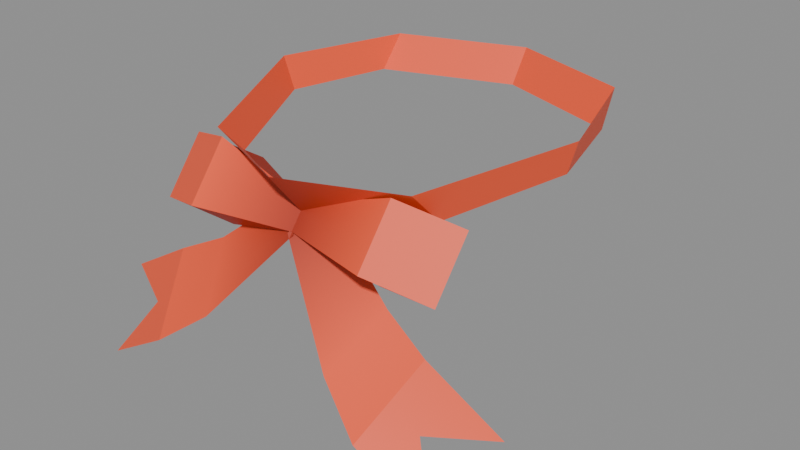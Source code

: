 # Source: human-clothing-ribbon-bow.blend  (saved by Blender 5.2.44; exported with 4.5.12 LTS)
import bpy
from mathutils import Matrix  # noqa: F401  (used for matrix-valued properties, if any)

bpy.ops.wm.read_factory_settings(use_empty=True)
scene = bpy.context.scene
scene.name = 'human-clothing-ribbon-bow'

# ---- collections
col_ribbon_bow = bpy.data.collections.new('Ribbon Bow'); scene.collection.children.link(col_ribbon_bow)

# ---- materials (node trees are filled in below, after node groups)
mat_mat_standard_057 = bpy.data.materials.new('Mat_Standard.057')

# ---- material node trees
mat_mat_standard_057.use_nodes = True; mat_mat_standard_057.node_tree.nodes.clear()
_N = mat_mat_standard_057.node_tree.nodes; _L = mat_mat_standard_057.node_tree.links
n0 = _N.new('ShaderNodeBsdfPrincipled'); n0.name = 'Principled BSDF'; n0.location = (10, 300)
n0.inputs[2].default_value = 0.5528
n0.inputs[10].default_value = 0.005
n1 = _N.new('ShaderNodeOutputMaterial'); n1.name = 'Material Output'; n1.location = (300, 300)
n2 = _N.new('ShaderNodeVertexColor'); n2.name = 'Color Attribute'; n2.location = (-450, -30)
_L.new(n0.outputs[0], n1.inputs[0])
_L.new(n2.outputs[0], n0.inputs[0])
n1.is_active_output = True

# ---- meshes
me_mesh_004 = bpy.data.meshes.new('Mesh.004')
me_mesh_004.from_pydata([(-0.08086, -0.1368, 0.03121), (-0.08086, -0.1368, 0.03121), (0.00215, -0.09764, 0.1167), (-0.09864, -0.09729, 0.07373), (-0.09864, -0.09729, 0.07373), (-0.006748, -0.07785, 0.138), (-0.1322, -0.1337, 0.0), (-0.15, -0.09416, 0.04252), (-0.1089, -0.1141, 0.03783), (-0.09036, -0.1157, 0.05393), (-0.09036, -0.1157, 0.05393), (-0.002604, -0.08707, 0.128), (-0.0486, -0.1243, 0.05526), (-0.0584, -0.1064, 0.07359), (-0.06671, -0.09083, 0.08969), (-0.06565, -0.1139, 0.1205), (-0.06565, -0.1139, 0.1205), (-0.06565, -0.1139, 0.1205), (-2.009e-06, -0.0964, 0.1179), (-2.009e-06, -0.0964, 0.1179), (-2.009e-06, -0.0964, 0.1179), (-0.06565, -0.08622, 0.1558), (-0.06565, -0.08622, 0.1558), (-0.06565, -0.08622, 0.1558), (-2.009e-06, -0.08522, 0.1322), (-2.009e-06, -0.08522, 0.1322), (-2.009e-06, -0.08522, 0.1322), (-0.1056, -0.09839, 0.1083), (-0.1056, -0.09839, 0.1083), (-0.1056, -0.09839, 0.1083), (-0.1056, -0.07071, 0.1436), (-0.1056, -0.07071, 0.1436), (-0.1056, -0.07071, 0.1436), (-0.05905, -0.08807, 0.1002), (-0.05905, -0.08807, 0.1002), (-0.05905, -0.06039, 0.1355), (-0.05905, -0.06039, 0.1355), (0.06565, -0.1139, 0.1205), (0.06565, -0.1139, 0.1205), (0.06565, -0.1139, 0.1205), (2.011e-06, -0.0964, 0.1179), (2.011e-06, -0.0964, 0.1179), (2.011e-06, -0.0964, 0.1179), (0.06565, -0.08622, 0.1558), (0.06565, -0.08622, 0.1558), (0.06565, -0.08622, 0.1558), (2.011e-06, -0.08522, 0.1322), (2.011e-06, -0.08522, 0.1322), (2.011e-06, -0.08522, 0.1322), (0.1056, -0.09839, 0.1083), (0.1056, -0.09839, 0.1083), (0.1056, -0.09839, 0.1083), (0.1056, -0.07071, 0.1436), (0.1056, -0.07071, 0.1436), (0.1056, -0.07071, 0.1436), (0.05905, -0.08807, 0.1002), (0.05905, -0.08807, 0.1002), (0.05905, -0.06039, 0.1355), (0.05905, -0.06039, 0.1355), (0.08086, -0.1368, 0.03121), (0.08086, -0.1368, 0.03121), (-0.00215, -0.09764, 0.1167), (0.09864, -0.09729, 0.07373), (0.09864, -0.09729, 0.07373), (0.006748, -0.07785, 0.138), (0.1322, -0.1337, 0.0), (0.15, -0.09416, 0.04252), (0.1089, -0.1141, 0.03783), (0.09036, -0.1157, 0.05393), (0.09036, -0.1157, 0.05393), (0.002604, -0.08707, 0.128), (0.0486, -0.1243, 0.05526), (0.0584, -0.1064, 0.07359), (0.06671, -0.09083, 0.08969), (0.0898, 0.08982, 0.1456), (0.0898, 0.08982, 0.1456), (1.012e-09, 0.1218, 0.1456), (1.012e-09, 0.1218, 0.1456), (-0.0898, 0.08982, 0.1456), (-0.0898, 0.08982, 0.1456), (-0.1092, 0.01828, 0.1456), (-0.1092, 0.01828, 0.1456), (-0.0772, -0.05892, 0.1348), (-0.0772, -0.05892, 0.1348), (1.012e-09, -0.08654, 0.126), (1.012e-09, -0.08654, 0.126), (0.0772, -0.05892, 0.1348), (0.0772, -0.05892, 0.1348), (0.1092, 0.01828, 0.1456), (0.1092, 0.01828, 0.1456), (0.08767, 0.1056, 0.1686), (0.08767, 0.1056, 0.1686), (1.167e-09, 0.1368, 0.1686), (1.167e-09, 0.1368, 0.1686), (-0.08767, 0.1056, 0.1686), (-0.08767, 0.1056, 0.1686), (-0.1163, 0.01669, 0.1686), (-0.1163, 0.01669, 0.1686), (-0.07537, -0.08092, 0.1578), (-0.07537, -0.08092, 0.1578), (1.167e-09, -0.1121, 0.1578), (1.167e-09, -0.1121, 0.1578), (0.07537, -0.08092, 0.1578), (0.07537, -0.08092, 0.1578), (0.1163, 0.01669, 0.1686), (0.1163, 0.01669, 0.1686)], [], [(10, 13, 14), (10, 14, 4), (9, 3, 7), (9, 7, 8), (0, 9, 8), (0, 8, 6), (1, 12, 13), (1, 13, 10), (12, 2, 11), (12, 11, 13), (14, 13, 11), (14, 11, 5), (17, 19, 25), (17, 25, 23), (15, 21, 30), (15, 30, 27), (33, 35, 26), (33, 26, 20), (28, 31, 35), (28, 35, 33), (18, 16, 29), (18, 29, 34), (24, 36, 32), (24, 32, 22), (37, 43, 47), (37, 47, 41), (39, 51, 54), (39, 54, 45), (56, 40, 46), (56, 46, 58), (50, 56, 58), (50, 58, 53), (42, 55, 49), (42, 49, 38), (48, 44, 52), (48, 52, 57), (68, 62, 73), (68, 73, 72), (69, 67, 66), (69, 66, 63), (60, 65, 67), (60, 67, 69), (59, 68, 72), (59, 72, 71), (71, 72, 70), (71, 70, 61), (73, 64, 70), (73, 70, 72), (74, 77, 93), (74, 93, 90), (76, 79, 95), (76, 95, 92), (78, 80, 96), (78, 96, 94), (81, 82, 98), (81, 98, 97), (83, 84, 100), (83, 100, 99), (85, 86, 102), (85, 102, 101), (87, 88, 104), (87, 104, 103), (89, 75, 91), (89, 91, 105)])
me_mesh_004.polygons.foreach_set('use_smooth', [1, 1, 1, 1, 1, 1, 1, 1, 1, 1, 1, 1, 1, 0, 1, 0, 1, 1, 1, 1, 1, 1, 1, 1, 0, 0, 0, 0, 1, 1, 1, 1, 1, 1, 1, 1, 1, 1, 1, 1, 1, 1, 1, 1, 1, 1, 1, 1, 0, 1, 0, 0, 1, 1, 1, 1, 1, 1, 1, 1, 1, 1, 1, 1])
_uv = me_mesh_004.uv_layers.new(name='UVMap')
_uv.uv.foreach_set('vector', [0.0, 0.5342, 0.3974, 0.5342, 0.3974, 1.0, 0.0, 0.5342, 0.3974, 1.0, 0.0, 1.0, 0.5342, 0.0, 1.0, 0.0, 1.0, 1.0, 0.5342, 0.0, 1.0, 1.0, 0.5342, 1.0, 0.0, 0.0, 0.5342, 0.0, 0.5342, 1.0, 0.0, 0.0, 0.5342, 1.0, 0.0, 1.0, 0.0, 0.0, 0.3974, 0.0, 0.3974, 0.5342, 0.0, 0.0, 0.3974, 0.5342, 0.0, 0.5342, 0.3974, 0.0, 1.0, 0.0, 1.0, 0.5342, 0.3974, 0.0, 1.0, 0.5342, 0.3974, 0.5342, 0.3974, 1.0, 0.3974, 0.5342, 1.0, 0.5342, 0.3974, 1.0, 1.0, 0.5342, 1.0, 1.0, 0.0, 0.0, 1.0, 0.0, 1.0, 1.0, 0.0, 0.0, 1.0, 1.0, 0.0, 1.0, 0.0, 0.0, 1.0, 0.0, 1.0, 1.0, 0.0, 0.0, 1.0, 1.0, 0.0, 1.0, 8.446e-17, 0.4895, 0.9935, 0.4895, 0.9935, 1.0, 8.446e-17, 0.4895, 0.9935, 1.0, 0.0, 1.0, 1.655e-16, 0.0, 0.9935, 0.0, 0.9935, 0.4895, 1.655e-16, 0.0, 0.9935, 0.4895, 8.446e-17, 0.4895, 1.0, 0.0, 0.0, 0.0, 1.655e-16, 0.0, 1.0, 0.0, 1.655e-16, 0.0, 8.446e-17, 0.4895, 0.9935, 1.0, 0.9935, 0.4895, 1.0, 1.0, 0.9935, 1.0, 1.0, 1.0, 0.0, 1.0, 0.0, 0.0, 0.0, 1.0, 1.0, 1.0, 0.0, 0.0, 1.0, 1.0, 1.0, 0.0, 0.0, 0.0, 0.0, 1.0, 1.0, 1.0, 0.0, 0.0, 1.0, 1.0, 1.0, 0.0, 8.446e-17, 0.4895, 0.0, 1.0, 0.9935, 1.0, 8.446e-17, 0.4895, 0.9935, 1.0, 0.9935, 0.4895, 1.655e-16, 0.0, 8.446e-17, 0.4895, 0.9935, 0.4895, 1.655e-16, 0.0, 0.9935, 0.4895, 0.9935, 0.0, 1.0, 0.0, 8.446e-17, 0.4895, 1.655e-16, 0.0, 1.0, 0.0, 1.655e-16, 0.0, 0.0, 0.0, 0.9935, 1.0, 0.0, 1.0, 1.0, 1.0, 0.9935, 1.0, 1.0, 1.0, 0.9935, 0.4895, 0.0, 0.5342, 0.0, 1.0, 0.3974, 1.0, 0.0, 0.5342, 0.3974, 1.0, 0.3974, 0.5342, 0.5342, 0.0, 0.5342, 1.0, 1.0, 1.0, 0.5342, 0.0, 1.0, 1.0, 1.0, 0.0, 0.0, 0.0, 0.0, 1.0, 0.5342, 1.0, 0.0, 0.0, 0.5342, 1.0, 0.5342, 0.0, 0.0, 0.0, 0.0, 0.5342, 0.3974, 0.5342, 0.0, 0.0, 0.3974, 0.5342, 0.3974, 0.0, 0.3974, 0.0, 0.3974, 0.5342, 1.0, 0.5342, 0.3974, 0.0, 1.0, 0.5342, 1.0, 0.0, 0.3974, 1.0, 1.0, 1.0, 1.0, 0.5342, 0.3974, 1.0, 1.0, 0.5342, 0.3974, 0.5342, 0.375, 0.3125, 0.4062, 0.3125, 0.4062, 0.6884, 0.375, 0.3125, 0.4062, 0.6884, 0.375, 0.6884, 0.4062, 0.3125, 0.4375, 0.3125, 0.4375, 0.6884, 0.4062, 0.3125, 0.4375, 0.6884, 0.4062, 0.6884, 0.4375, 0.3125, 0.4688, 0.3125, 0.4688, 0.6884, 0.4375, 0.3125, 0.4688, 0.6884, 0.4375, 0.6884, 0.4688, 0.3125, 0.5, 0.3125, 0.5, 0.6884, 0.4688, 0.3125, 0.5, 0.6884, 0.4688, 0.6884, 0.5, 0.3125, 0.5312, 0.3125, 0.5312, 0.6884, 0.5, 0.3125, 0.5312, 0.6884, 0.5, 0.6884, 0.5312, 0.3125, 0.5625, 0.3125, 0.5625, 0.6884, 0.5312, 0.3125, 0.5625, 0.6884, 0.5312, 0.6884, 0.5625, 0.3125, 0.5938, 0.3125, 0.5938, 0.6884, 0.5625, 0.3125, 0.5938, 0.6884, 0.5625, 0.6884, 0.5938, 0.3125, 0.625, 0.3125, 0.625, 0.6884, 0.5938, 0.3125, 0.625, 0.6884, 0.5938, 0.6884])
_ca = me_mesh_004.color_attributes.new('Color', 'BYTE_COLOR', 'CORNER')
_ca.data.foreach_set('color', [1.0, 0.1022, 0.03434, 1.0, 1.0, 0.1022, 0.03434, 1.0, 1.0, 0.1022, 0.03434, 1.0, 1.0, 0.1022, 0.03434, 1.0, 1.0, 0.1022, 0.03434, 1.0, 1.0, 0.1022, 0.03434, 1.0, 1.0, 0.1022, 0.03434, 1.0, 1.0, 0.1022, 0.03434, 1.0, 1.0, 0.1022, 0.03434, 1.0, 1.0, 0.1022, 0.03434, 1.0, 1.0, 0.1022, 0.03434, 1.0, 1.0, 0.1022, 0.03434, 1.0, 1.0, 0.1022, 0.03434, 1.0, 1.0, 0.1022, 0.03434, 1.0, 1.0, 0.1022, 0.03434, 1.0, 1.0, 0.1022, 0.03434, 1.0, 1.0, 0.1022, 0.03434, 1.0, 1.0, 0.1022, 0.03434, 1.0, 1.0, 0.1022, 0.03434, 1.0, 1.0, 0.1022, 0.03434, 1.0, 1.0, 0.1022, 0.03434, 1.0, 1.0, 0.1022, 0.03434, 1.0, 1.0, 0.1022, 0.03434, 1.0, 1.0, 0.1022, 0.03434, 1.0, 1.0, 0.1022, 0.03434, 1.0, 0.4621, 0.0382, 0.016, 1.0, 0.4621, 0.0382, 0.016, 1.0, 1.0, 0.1022, 0.03434, 1.0, 0.4621, 0.0382, 0.016, 1.0, 1.0, 0.1022, 0.03434, 1.0, 1.0, 0.1022, 0.03434, 1.0, 1.0, 0.1022, 0.03434, 1.0, 0.4621, 0.0382, 0.016, 1.0, 1.0, 0.1022, 0.03434, 1.0, 0.4621, 0.0382, 0.016, 1.0, 0.4621, 0.0382, 0.016, 1.0, 1.0, 0.1022, 0.03434, 1.0, 0.4621, 0.0382, 0.016, 1.0, 0.4621, 0.0382, 0.016, 1.0, 1.0, 0.1022, 0.03434, 1.0, 0.4621, 0.0382, 0.016, 1.0, 1.0, 0.1022, 0.03434, 1.0, 1.0, 0.1022, 0.03434, 1.0, 1.0, 0.1022, 0.03434, 1.0, 1.0, 0.1022, 0.03434, 1.0, 1.0, 0.1022, 0.03434, 1.0, 1.0, 0.1022, 0.03434, 1.0, 1.0, 0.1022, 0.03434, 1.0, 1.0, 0.1022, 0.03434, 1.0, 1.0, 0.1022, 0.03434, 1.0, 0.4621, 0.0382, 0.016, 1.0, 1.0, 0.1022, 0.03434, 1.0, 0.4621, 0.0382, 0.016, 1.0, 0.4621, 0.0382, 0.016, 1.0, 1.0, 0.1022, 0.03434, 1.0, 1.0, 0.1022, 0.03434, 1.0, 1.0, 0.1022, 0.03434, 1.0, 1.0, 0.1022, 0.03434, 1.0, 1.0, 0.1022, 0.03434, 1.0, 1.0, 0.1022, 0.03434, 1.0, 0.4621, 0.0382, 0.016, 1.0, 0.4621, 0.0382, 0.016, 1.0, 0.4621, 0.0382, 0.016, 1.0, 0.4621, 0.0382, 0.016, 1.0, 0.4621, 0.0382, 0.016, 1.0, 0.4621, 0.0382, 0.016, 1.0, 0.4621, 0.0382, 0.016, 1.0, 0.4621, 0.0382, 0.016, 1.0, 0.4621, 0.0382, 0.016, 1.0, 0.4621, 0.0382, 0.016, 1.0, 0.4621, 0.0382, 0.016, 1.0, 0.4621, 0.0382, 0.016, 1.0, 1.0, 0.1022, 0.03434, 1.0, 1.0, 0.1022, 0.03434, 1.0, 0.4621, 0.0382, 0.016, 1.0, 1.0, 0.1022, 0.03434, 1.0, 0.4621, 0.0382, 0.016, 1.0, 0.4621, 0.0382, 0.016, 1.0, 1.0, 0.1022, 0.03434, 1.0, 1.0, 0.1022, 0.03434, 1.0, 1.0, 0.1022, 0.03434, 1.0, 1.0, 0.1022, 0.03434, 1.0, 1.0, 0.1022, 0.03434, 1.0, 1.0, 0.1022, 0.03434, 1.0, 1.0, 0.1022, 0.03434, 1.0, 0.4621, 0.0382, 0.016, 1.0, 0.4621, 0.0382, 0.016, 1.0, 1.0, 0.1022, 0.03434, 1.0, 0.4621, 0.0382, 0.016, 1.0, 1.0, 0.1022, 0.03434, 1.0, 1.0, 0.1022, 0.03434, 1.0, 1.0, 0.1022, 0.03434, 1.0, 1.0, 0.1022, 0.03434, 1.0, 1.0, 0.1022, 0.03434, 1.0, 1.0, 0.1022, 0.03434, 1.0, 1.0, 0.1022, 0.03434, 1.0, 0.4621, 0.0382, 0.016, 1.0, 0.4621, 0.0382, 0.016, 1.0, 0.4621, 0.0382, 0.016, 1.0, 0.4621, 0.0382, 0.016, 1.0, 0.4621, 0.0382, 0.016, 1.0, 0.4621, 0.0382, 0.016, 1.0, 0.4621, 0.0382, 0.016, 1.0, 0.4621, 0.0382, 0.016, 1.0, 0.4621, 0.0382, 0.016, 1.0, 0.4621, 0.0382, 0.016, 1.0, 0.4621, 0.0382, 0.016, 1.0, 0.4621, 0.0382, 0.016, 1.0, 1.0, 0.1022, 0.03434, 1.0, 1.0, 0.1022, 0.03434, 1.0, 1.0, 0.1022, 0.03434, 1.0, 1.0, 0.1022, 0.03434, 1.0, 1.0, 0.1022, 0.03434, 1.0, 1.0, 0.1022, 0.03434, 1.0, 1.0, 0.1022, 0.03434, 1.0, 1.0, 0.1022, 0.03434, 1.0, 1.0, 0.1022, 0.03434, 1.0, 1.0, 0.1022, 0.03434, 1.0, 1.0, 0.1022, 0.03434, 1.0, 1.0, 0.1022, 0.03434, 1.0, 1.0, 0.1022, 0.03434, 1.0, 1.0, 0.1022, 0.03434, 1.0, 1.0, 0.1022, 0.03434, 1.0, 1.0, 0.1022, 0.03434, 1.0, 1.0, 0.1022, 0.03434, 1.0, 1.0, 0.1022, 0.03434, 1.0, 1.0, 0.1022, 0.03434, 1.0, 1.0, 0.1022, 0.03434, 1.0, 1.0, 0.1022, 0.03434, 1.0, 1.0, 0.1022, 0.03434, 1.0, 1.0, 0.1022, 0.03434, 1.0, 1.0, 0.1022, 0.03434, 1.0, 1.0, 0.1022, 0.03434, 1.0, 1.0, 0.1022, 0.03434, 1.0, 0.4621, 0.0382, 0.016, 1.0, 1.0, 0.1022, 0.03434, 1.0, 0.4621, 0.0382, 0.016, 1.0, 0.4621, 0.0382, 0.016, 1.0, 1.0, 0.1022, 0.03434, 1.0, 0.4621, 0.0382, 0.016, 1.0, 0.4621, 0.0382, 0.016, 1.0, 1.0, 0.1022, 0.03434, 1.0, 0.4621, 0.0382, 0.016, 1.0, 1.0, 0.1022, 0.03434, 1.0, 1.0, 0.1022, 0.03434, 1.0, 1.0, 0.1022, 0.03434, 1.0, 1.0, 0.1022, 0.03434, 1.0, 1.0, 0.1022, 0.03434, 1.0, 1.0, 0.1022, 0.03434, 1.0, 1.0, 0.1022, 0.03434, 1.0, 1.0, 0.1022, 0.03434, 1.0, 1.0, 0.1022, 0.03434, 1.0, 1.0, 0.1022, 0.03434, 1.0, 1.0, 0.1022, 0.03434, 1.0, 1.0, 0.1022, 0.03434, 1.0, 1.0, 0.1022, 0.03434, 1.0, 1.0, 0.1022, 0.03434, 1.0, 1.0, 0.1022, 0.03434, 1.0, 1.0, 0.1022, 0.03434, 1.0, 1.0, 0.1022, 0.03434, 1.0, 1.0, 0.1022, 0.03434, 1.0, 1.0, 0.1022, 0.03434, 1.0, 1.0, 0.1022, 0.03434, 1.0, 1.0, 0.1022, 0.03434, 1.0, 1.0, 0.1022, 0.03434, 1.0, 1.0, 0.1022, 0.03434, 1.0, 1.0, 0.1022, 0.03434, 1.0, 1.0, 0.1022, 0.03434, 1.0, 1.0, 0.1022, 0.03434, 1.0, 0.4621, 0.0382, 0.016, 1.0, 0.4621, 0.0382, 0.016, 1.0, 1.0, 0.1022, 0.03434, 1.0, 0.4621, 0.0382, 0.016, 1.0, 1.0, 0.1022, 0.03434, 1.0, 0.4621, 0.0382, 0.016, 1.0, 1.0, 0.1022, 0.03434, 1.0, 1.0, 0.1022, 0.03434, 1.0, 0.4621, 0.0382, 0.016, 1.0, 1.0, 0.1022, 0.03434, 1.0, 0.4621, 0.0382, 0.016, 1.0, 1.0, 0.1022, 0.03434, 1.0, 1.0, 0.1022, 0.03434, 1.0, 1.0, 0.1022, 0.03434, 1.0, 1.0, 0.1022, 0.03434, 1.0, 1.0, 0.1022, 0.03434, 1.0, 1.0, 0.1022, 0.03434, 1.0, 1.0, 0.1022, 0.03434, 1.0, 1.0, 0.1022, 0.03434, 1.0, 1.0, 0.1022, 0.03434, 1.0, 1.0, 0.1022, 0.03434, 1.0, 1.0, 0.1022, 0.03434, 1.0, 1.0, 0.1022, 0.03434, 1.0])
me_mesh_004.materials.append(mat_mat_standard_057)
me_mesh_004.update()
me_mesh_004.normals_split_custom_set([tuple(v) for v in zip(*[iter([-0.1728, -0.7534, 0.6344, -0.2496, -0.7578, 0.6028, -0.2557, -0.758, 0.6, -0.1728, -0.7534, 0.6344, -0.2557, -0.758, 0.6, -0.1688, -0.7533, 0.6356, -0.4027, -0.7535, 0.5197, -0.3779, -0.7923, 0.4791, -0.3779, -0.7923, 0.4791, -0.4027, -0.7535, 0.5197, -0.3779, -0.7923, 0.4791, -0.4079, -0.7447, 0.5283, -0.4324, -0.6995, 0.569, -0.4027, -0.7535, 0.5197, -0.4079, -0.7447, 0.5283, -0.4324, -0.6995, 0.569, -0.4079, -0.7447, 0.5283, -0.4324, -0.6994, 0.5691, -0.1757, -0.7534, 0.6336, -0.2319, -0.7571, 0.6107, -0.2496, -0.7578, 0.6028, -0.1757, -0.7534, 0.6336, -0.2496, -0.7578, 0.6028, -0.1728, -0.7534, 0.6344, -0.2319, -0.7571, 0.6107, -0.3017, -0.7578, 0.5785, -0.3017, -0.7578, 0.5785, -0.2319, -0.7571, 0.6107, -0.3017, -0.7578, 0.5785, -0.2496, -0.7578, 0.6028, -0.2557, -0.758, 0.6, -0.2496, -0.7578, 0.6028, -0.3017, -0.7578, 0.5785, -0.2557, -0.758, 0.6, -0.3017, -0.7578, 0.5785, -0.3017, -0.7578, 0.5785, 0.2279, -0.7663, 0.6007, 0.2279, -0.7663, 0.6007, 0.2279, -0.7663, 0.6007, 0.228, -0.7663, 0.6007, 0.228, -0.7663, 0.6007, 0.228, -0.7663, 0.6007, -0.4423, -0.7059, 0.5533, -0.4423, -0.7059, 0.5533, -0.4423, -0.7059, 0.5533, -0.4423, -0.7059, 0.5533, -0.4423, -0.7059, 0.5533, -0.4423, -0.7059, 0.5533, -0.02324, 0.7868, -0.6167, -0.03819, 0.7865, -0.6165, 0.2834, 0.7548, -0.5916, -0.02324, 0.7868, -0.6167, 0.2834, 0.7548, -0.5916, 0.2834, 0.7548, -0.5916, -0.2711, 0.7576, -0.5938, -0.2711, 0.7576, -0.5938, -0.03819, 0.7865, -0.6165, -0.2711, 0.7576, -0.5938, -0.03819, 0.7865, -0.6165, -0.02324, 0.7868, -0.6167, 0.08189, -0.6277, -0.7741, 0.0819, -0.6277, -0.7742, 0.08189, -0.6277, -0.7741, 0.08189, -0.6277, -0.7741, 0.08189, -0.6277, -0.7741, 0.0819, -0.6277, -0.7741, 0.1664, 0.5816, 0.7962, 0.1664, 0.5816, 0.7962, 0.1664, 0.5816, 0.7962, 0.1664, 0.5816, 0.7962, 0.1664, 0.5816, 0.7962, 0.1664, 0.5817, 0.7962, -0.228, -0.7663, 0.6007, -0.228, -0.7663, 0.6007, -0.228, -0.7663, 0.6007, -0.2279, -0.7663, 0.6007, -0.2279, -0.7663, 0.6007, -0.2279, -0.7663, 0.6007, 0.4423, -0.7059, 0.5533, 0.4423, -0.7059, 0.5533, 0.4423, -0.7059, 0.5533, 0.4423, -0.7059, 0.5533, 0.4423, -0.7059, 0.5533, 0.4423, -0.7059, 0.5533, 0.02324, 0.7868, -0.6167, -0.2834, 0.7548, -0.5916, -0.2834, 0.7548, -0.5916, 0.02324, 0.7868, -0.6167, -0.2834, 0.7548, -0.5916, 0.03819, 0.7865, -0.6165, 0.2711, 0.7576, -0.5938, 0.02324, 0.7868, -0.6167, 0.03819, 0.7865, -0.6165, 0.2711, 0.7576, -0.5938, 0.03819, 0.7865, -0.6165, 0.2711, 0.7576, -0.5938, -0.08189, -0.6277, -0.7741, -0.0819, -0.6277, -0.7741, -0.08189, -0.6277, -0.7741, -0.08189, -0.6277, -0.7741, -0.08189, -0.6277, -0.7741, -0.08189, -0.6277, -0.7742, -0.1664, 0.5816, 0.7962, -0.1665, 0.5817, 0.7962, -0.1664, 0.5816, 0.7962, -0.1664, 0.5816, 0.7962, -0.1664, 0.5816, 0.7962, -0.1664, 0.5816, 0.7962, 0.1728, -0.7534, 0.6344, 0.1688, -0.7533, 0.6356, 0.2557, -0.758, 0.6, 0.1728, -0.7534, 0.6344, 0.2557, -0.758, 0.6, 0.2495, -0.7578, 0.6028, 0.4027, -0.7535, 0.5197, 0.4079, -0.7447, 0.5283, 0.3778, -0.7923, 0.4791, 0.4027, -0.7535, 0.5197, 0.3778, -0.7923, 0.4791, 0.3778, -0.7923, 0.4791, 0.4324, -0.6995, 0.569, 0.4324, -0.6994, 0.5691, 0.4079, -0.7447, 0.5283, 0.4324, -0.6995, 0.569, 0.4079, -0.7447, 0.5283, 0.4027, -0.7535, 0.5197, 0.1758, -0.7534, 0.6336, 0.1728, -0.7534, 0.6344, 0.2495, -0.7578, 0.6028, 0.1758, -0.7534, 0.6336, 0.2495, -0.7578, 0.6028, 0.2319, -0.7571, 0.6107, 0.2319, -0.7571, 0.6107, 0.2495, -0.7578, 0.6028, 0.3017, -0.7578, 0.5785, 0.2319, -0.7571, 0.6107, 0.3017, -0.7578, 0.5785, 0.3017, -0.7578, 0.5785, 0.2557, -0.758, 0.6, 0.3017, -0.7578, 0.5785, 0.3017, -0.7578, 0.5785, 0.2557, -0.758, 0.6, 0.3017, -0.7578, 0.5785, 0.2495, -0.7578, 0.6028, 0.2857, 0.8022, -0.5242, 0.2857, 0.8022, -0.5242, 0.2857, 0.8022, -0.5242, 0.2857, 0.8022, -0.5242, 0.2857, 0.8022, -0.5242, 0.2857, 0.8022, -0.5242, -0.2857, 0.8022, -0.5242, -0.2857, 0.8022, -0.5242, -0.2857, 0.8022, -0.5242, -0.2857, 0.8022, -0.5242, -0.2857, 0.8022, -0.5242, -0.2857, 0.8022, -0.5242, -0.9407, 0.2815, -0.1892, -0.9407, 0.2815, -0.1893, -0.9407, 0.2815, -0.1892, -0.9407, 0.2815, -0.1892, -0.9407, 0.2815, -0.1892, -0.9407, 0.2815, -0.1892, -0.8982, -0.3404, -0.2782, -0.8982, -0.3404, -0.2782, -0.8982, -0.3404, -0.2781, -0.8982, -0.3404, -0.2782, -0.8982, -0.3404, -0.2781, -0.8982, -0.3404, -0.2782, -0.3142, -0.7221, -0.6163, -0.3142, -0.7221, -0.6163, -0.3142, -0.7221, -0.6163, -0.3142, -0.7221, -0.6163, -0.3142, -0.7221, -0.6163, -0.3142, -0.7221, -0.6163, 0.3142, -0.7221, -0.6163, 0.3142, -0.7221, -0.6163, 0.3142, -0.7221, -0.6163, 0.3142, -0.7221, -0.6163, 0.3142, -0.7221, -0.6163, 0.3142, -0.7221, -0.6163, 0.8982, -0.3404, -0.2782, 0.8982, -0.3404, -0.2782, 0.8982, -0.3404, -0.2782, 0.8982, -0.3404, -0.2782, 0.8982, -0.3404, -0.2782, 0.8982, -0.3404, -0.2782, 0.9407, 0.2815, -0.1892, 0.9407, 0.2815, -0.1892, 0.9407, 0.2815, -0.1892, 0.9407, 0.2815, -0.1892, 0.9407, 0.2815, -0.1892, 0.9407, 0.2815, -0.1892])] * 3)])

# ---- objects
ob_ribbon_bow = bpy.data.objects.new('Ribbon Bow', me_mesh_004)

# ---- transforms, parenting, visibility, modifiers, constraints
ob_ribbon_bow.location = (0.15, 0.0, 0.0)
ob_ribbon_bow.rotation_mode = 'QUATERNION'
ob_ribbon_bow.rotation_quaternion = (1.0, 0.0, 0.0, 0.0)

# ---- collection membership
col_ribbon_bow.objects.link(ob_ribbon_bow)

# ---- scene / render settings (as saved in the file)
scene.frame_start = 1; scene.frame_end = 250; scene.frame_set(1)
scene.render.engine = 'BLENDER_EEVEE_NEXT'
scene.render.image_settings.exr_codec = 'NONE'
scene.render.use_bake_clear = False
scene.render.bake_margin = 0
scene.render.bake_bias = 0.0
scene.render.bake_samples = 0
scene.render.simplify_subdivision_render = 0
scene.render.simplify_child_particles_render = 0.0
scene.render.compositor_device = 'GPU'
scene.eevee.use_volume_custom_range = False
scene.eevee.gtao_distance = 0.0
scene.eevee.use_fast_gi = False
scene.eevee.fast_gi_thickness_near = 0.1
scene.eevee.fast_gi_thickness_far = 0.0
scene.eevee.ray_tracing_options.screen_trace_thickness = 0.1
bpy.context.view_layer.update()

# ---- added for rendering (the .blend has no active camera and no usable light): camera, sun + grey world if the file has none
cam_auto = bpy.data.cameras.new('AutoCamera')
cam_auto.lens = 50.0
cam_auto.sensor_width = 36.0
cam_auto.clip_end = 1000.0
ob_auto_camera = bpy.data.objects.new('AutoCamera', cam_auto)
scene.collection.objects.link(ob_auto_camera)
ob_auto_camera.location = (0.556794, -0.488152, 0.409731)
ob_auto_camera.rotation_euler = (1.09748, -7.21219e-08, 0.694738)
scene.camera = ob_auto_camera
light_auto_sun = bpy.data.lights.new('AutoSun', 'SUN')
light_auto_sun.energy = 3.0
light_auto_sun.angle = 0.0523599
ob_auto_sun = bpy.data.objects.new('AutoSun', light_auto_sun)
scene.collection.objects.link(ob_auto_sun)
ob_auto_sun.rotation_euler = (0.872665, 0.174533, 0.523599)
if scene.world is None:
    world_auto = bpy.data.worlds.new('AutoWorld')
    world_auto.color = (0.3, 0.3, 0.3)
    scene.world = world_auto
bpy.context.view_layer.update()
